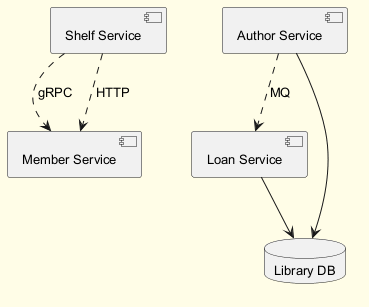

The diagram above was rendered by PlantUML. Its source (embedded in the PNG):
@startuml
skinparam backgroundColor #FFFDE7
skinparam classBackgroundColor #FFF9C4
skinparam classBorderColor #F57F17
skinparam defaultFontSize 13
component "Shelf Service" as C_ShelfService
component "Loan Service" as C_LoanService
component "Member Service" as C_MemberService
component "Author Service" as C_AuthorService
database "Library DB" as DB_library
C_LoanService --> DB_library
C_AuthorService --> DB_library
C_ShelfService ..> C_MemberService : gRPC
C_AuthorService ..> C_LoanService : MQ
C_ShelfService ..> C_MemberService : HTTP
@enduml